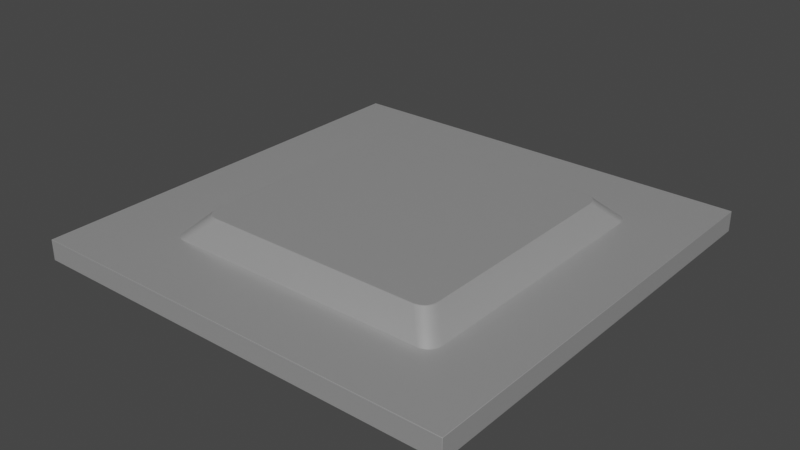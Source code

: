 # Source: SiFive-U74.blend  (saved by Blender 4.1.23; exported with 4.5.12 LTS)
import bpy
from mathutils import Matrix  # noqa: F401  (used for matrix-valued properties, if any)

bpy.ops.wm.read_factory_settings(use_empty=True)
scene = bpy.context.scene
scene.name = 'Scene'

# ---- collections
col_collection = bpy.data.collections.new('Collection'); scene.collection.children.link(col_collection)

# ---- materials (node trees are filled in below, after node groups)
mat_aluminum_lathed = bpy.data.materials.new('aluminum_lathed')
mat_aluminum_lathed.alpha_threshold = 0.0
mat_aluminum_lathed.use_transparent_shadow = False
mat_aluminum_lathed.preview_render_type = 'CUBE'
mat_aluminum_lathed.diffuse_color = (0.6, 0.6, 0.6, 1.0)
mat_aluminum_lathed.specular_color = (0.12, 0.12, 0.12)
mat_aluminum_lathed.roughness = 0.5

# ---- material node trees
mat_aluminum_lathed.use_nodes = True; mat_aluminum_lathed.node_tree.nodes.clear()
_N = mat_aluminum_lathed.node_tree.nodes; _L = mat_aluminum_lathed.node_tree.links
n0 = _N.new('ShaderNodeOutputMaterial'); n0.name = 'Material Output'; n0.location = (311, 300)
n1 = _N.new('ShaderNodeMapping'); n1.name = 'Mapping'; n1.location = (-765, 243)
n1.inputs[3].default_value = (120.4, 1.0, 1.0)
n2 = _N.new('ShaderNodeTexNoise'); n2.name = 'Noise Texture'; n2.location = (-519, 157)
n2.inputs[2].default_value = 60.0
n2.inputs[3].default_value = 16.0
n2.inputs[4].default_value = 0.8542
n2.inputs[8].default_value = 4.0
n3 = _N.new('ShaderNodeTexCoord'); n3.name = 'Texture Coordinate'; n3.location = (-940, 256)
n4 = _N.new('ShaderNodeValToRGB'); n4.name = 'ColorRamp'; n4.location = (-322, 228)
while len(n4.color_ramp.elements) > 1: n4.color_ramp.elements.remove(n4.color_ramp.elements[-1])
n4.color_ramp.elements[0].position = 0.05909; n4.color_ramp.elements[0].color = (0.0, 0.0, 0.0, 1.0)
_e = n4.color_ramp.elements.new(0.6); _e.color = (1.0, 1.0, 1.0, 1.0)
n5 = _N.new('ShaderNodeBsdfPrincipled'); n5.name = 'Principled BSDF'; n5.location = (36, 293)
n5.distribution = 'GGX'
n5.subsurface_method = 'BURLEY'
n5.inputs[1].default_value = 0.6955
n5.inputs[2].default_value = 0.2841
n5.inputs[3].default_value = 1.45
n5.inputs[13].default_value = 0.7841
n5.inputs[15].default_value = 0.1068
n5.inputs[16].default_value = 0.1205
n5.inputs[20].default_value = 0.0
n5.inputs[27].default_value = (0.0, 0.0, 0.0, 1.0)
n5.inputs[28].default_value = 1.0
_L.new(n5.outputs[0], n0.inputs[0])
_L.new(n1.outputs[0], n2.inputs[0])
_L.new(n2.outputs[1], n4.inputs[0])
_L.new(n4.outputs[0], n5.inputs[0])
_L.new(n3.outputs[2], n1.inputs[0])
n0.is_active_output = True

# ---- world
world_world = bpy.data.worlds.new('World'); scene.world = world_world
world_world.use_nodes = True; world_world.node_tree.nodes.clear()
_N = world_world.node_tree.nodes; _L = world_world.node_tree.links
n0 = _N.new('ShaderNodeOutputWorld'); n0.name = 'World Output'; n0.location = (300, 300)
n1 = _N.new('ShaderNodeBackground'); n1.name = 'Background'; n1.location = (10, 300)
n1.inputs[0].default_value = (0.05088, 0.05088, 0.05088, 1.0)
_L.new(n1.outputs[0], n0.inputs[0])
n0.is_active_output = True
world_world.color = (0.05088, 0.05088, 0.05088)
world_world.use_sun_shadow = False
world_world.sun_shadow_jitter_overblur = 0.0

# ---- meshes
me_shape_9_indexedfaceset_003 = bpy.data.meshes.new('SHAPE_9_IndexedFaceSet.003')
me_shape_9_indexedfaceset_003.from_pydata([(2.19, 0.8246, -2.362), (-2.057, 0.8246, 2.354), (-2.205, 0.8246, 2.26), (-2.233, 0.8246, 2.211), (-2.25, 0.8246, 2.153), (-2.254, 0.8246, 2.119), (-2.256, 0.8246, 2.084), (-2.371, 0.4309, 2.756), (-2.56, 0.4309, 2.695), (-1.978, 0.8246, 2.362), (-2.119, 0.8246, 2.332), (-2.167, 0.8246, 2.301), (2.19, 0.8246, 2.362), (2.438, 0.8246, 2.226), (2.407, 0.8246, 2.273), (2.317, 0.8246, 2.339), (2.225, 0.8246, 2.361), (2.269, 0.8246, -2.354), (2.332, 0.8246, -2.332), (2.379, 0.8246, -2.301), (2.417, 0.8246, -2.26), (-1.978, 0.8246, -2.362), (-2.226, 0.8246, -2.226), (-2.154, 0.8246, -2.311), (-2.013, 0.8246, -2.361), (2.468, 0.8246, 2.084), (2.46, 0.8246, 2.163), (2.367, 0.8246, 2.311), (2.259, 0.8246, 2.356), (2.862, 0.4309, 2.478), (2.801, 0.4309, 2.667), (2.711, 0.4309, 2.732), (2.653, 0.4309, 2.75), (2.445, 0.8246, -2.211), (2.462, 0.8246, -2.153), (2.467, 0.8246, -2.119), (2.468, 0.8246, -2.084), (2.584, 0.4309, -2.756), (2.773, 0.4309, -2.695), (2.839, 0.4309, -2.604), (2.861, 0.4309, -2.513), (-2.256, 0.8246, -2.084), (-2.248, 0.8246, -2.163), (-2.195, 0.8246, -2.273), (-2.104, 0.8246, -2.339), (-2.047, 0.8246, -2.356), (-2.371, 0.4309, -2.756), (-2.65, 0.4309, -2.478), (-2.589, 0.4309, -2.667), (-2.548, 0.4309, -2.705), (-2.498, 0.4309, -2.732), (-2.44, 0.4309, -2.75), (2.584, 0.4309, 2.756), (4.134, 0.4309, 4.134), (-2.65, 0.4309, 2.478), (-2.641, 0.4309, -2.557), (-2.619, 0.4309, -2.619), (-2.407, 0.4309, -2.754), (2.663, 0.4309, -2.747), (2.726, 0.4309, -2.726), (2.811, 0.4309, -2.654), (2.856, 0.4309, -2.546), (2.862, 0.4309, -2.478), (2.854, 0.4309, 2.557), (2.832, 0.4309, 2.619), (2.76, 0.4309, 2.705), (2.619, 0.4309, 2.754), (-2.451, 0.4309, 2.747), (-2.513, 0.4309, 2.726), (-2.598, 0.4309, 2.654), (-2.626, 0.4309, 2.604), (-2.643, 0.4309, 2.546), (-2.648, 0.4309, 2.513), (-4.134, 0.03718, -4.134), (-4.134, 0.4309, 4.134), (4.134, 0.03718, -4.134), (-4.134, 0.4309, -4.134), (4.134, 0.4309, -4.134), (-4.134, 0.03718, 4.134), (4.134, 0.03718, 4.134)], [], [(21, 0, 37), (21, 37, 46), (7, 9, 1), (67, 1, 10), (67, 7, 1), (68, 10, 11), (68, 67, 10), (8, 68, 11), (69, 11, 2), (69, 8, 11), (70, 2, 3), (70, 69, 2), (71, 3, 4), (71, 70, 3), (72, 71, 4), (54, 4, 5), (54, 5, 6), (54, 72, 4), (6, 41, 47), (6, 47, 54), (22, 23, 43), (44, 23, 22), (42, 44, 22), (45, 44, 42), (24, 45, 42), (41, 21, 24), (41, 24, 42), (0, 21, 41), (20, 19, 18), (10, 2, 11), (10, 3, 2), (33, 18, 17), (33, 20, 18), (1, 4, 3), (1, 5, 4), (1, 3, 10), (34, 33, 17), (35, 17, 0), (35, 34, 17), (9, 6, 5), (9, 41, 6), (9, 5, 1), (36, 35, 0), (12, 0, 41), (12, 41, 9), (12, 36, 0), (25, 36, 12), (16, 25, 12), (26, 16, 28), (26, 25, 16), (15, 26, 28), (13, 26, 15), (27, 13, 15), (14, 13, 27), (29, 25, 26), (63, 26, 13), (63, 29, 26), (64, 13, 14), (64, 63, 13), (30, 64, 14), (65, 14, 27), (65, 30, 14), (31, 27, 15), (31, 65, 27), (32, 15, 28), (32, 31, 15), (66, 32, 28), (52, 28, 16), (52, 16, 12), (52, 66, 28), (36, 25, 29), (36, 29, 62), (35, 36, 62), (34, 40, 61), (34, 62, 40), (34, 35, 62), (33, 61, 39), (33, 34, 61), (20, 39, 60), (20, 33, 39), (19, 38, 59), (19, 60, 38), (19, 20, 60), (18, 59, 58), (18, 19, 59), (17, 58, 37), (17, 18, 58), (0, 17, 37), (47, 41, 42), (55, 42, 22), (55, 47, 42), (56, 22, 43), (56, 55, 22), (48, 56, 43), (49, 43, 23), (49, 48, 43), (50, 23, 44), (50, 49, 23), (51, 44, 45), (51, 50, 44), (57, 51, 45), (46, 45, 24), (46, 24, 21), (46, 57, 45), (52, 9, 7), (12, 9, 52), (49, 76, 48), (56, 48, 76), (50, 76, 49), (55, 56, 76), (51, 76, 50), (57, 76, 51), (46, 76, 57), (47, 55, 76), (77, 46, 37), (77, 37, 58), (77, 58, 59), (77, 76, 46), (74, 54, 47), (74, 70, 71), (74, 71, 72), (74, 72, 54), (74, 47, 76), (69, 70, 74), (38, 77, 59), (8, 69, 74), (60, 77, 38), (68, 8, 74), (39, 77, 60), (67, 68, 74), (61, 77, 39), (40, 77, 61), (7, 67, 74), (62, 77, 40), (53, 29, 63), (53, 63, 64), (53, 64, 30), (53, 30, 65), (53, 65, 31), (53, 31, 32), (53, 32, 66), (53, 66, 52), (53, 52, 7), (53, 7, 74), (53, 77, 62), (53, 62, 29), (74, 73, 78), (74, 76, 73), (76, 75, 73), (76, 77, 75), (77, 79, 75), (77, 53, 79), (53, 78, 79), (53, 74, 78), (75, 78, 73), (75, 79, 78)])
me_shape_9_indexedfaceset_003.polygons.foreach_set('use_smooth', [True] * 156)
_k = set([(0, 17), (0, 21), (1, 9), (1, 10), (2, 3), (2, 11), (3, 4), (4, 5), (5, 6), (6, 41), (7, 52), (7, 67), (8, 68), (8, 69), (9, 12), (10, 11), (12, 16), (13, 14), (13, 26), (14, 27), (15, 27), (15, 28), (16, 28), (17, 18), (18, 19), (19, 20), (20, 33), (21, 24), (22, 42), (22, 43), (23, 43), (23, 44), (24, 45), (25, 26), (25, 36), (29, 62), (29, 63), (30, 64), (30, 65), (31, 32), (31, 65), (32, 66), (33, 34), (34, 35), (35, 36), (37, 46), (37, 58), (38, 59), (38, 60), (39, 60), (39, 61), (40, 61), (40, 62), (41, 42), (44, 45), (46, 57), (47, 54), (47, 55), (48, 49), (48, 56), (49, 50), (50, 51), (51, 57), (52, 66), (53, 74), (53, 77), (53, 79), (54, 72), (55, 56), (58, 59), (63, 64), (67, 68), (69, 70), (70, 71), (71, 72), (73, 75), (73, 76), (73, 78), (74, 76), (74, 78), (75, 77), (75, 79), (76, 77), (78, 79)])
me_shape_9_indexedfaceset_003.attributes.new('sharp_edge', 'BOOLEAN', 'EDGE').data.foreach_set('value', [ (min(e.vertices), max(e.vertices)) in _k for e in me_shape_9_indexedfaceset_003.edges])
_uv = me_shape_9_indexedfaceset_003.uv_layers.new(name='UVMap')
_uv.uv.foreach_set('vector', [0.07945, 1.0, 0.9205, 1.0, 1.0, 0.0, 0.07945, 1.0, 1.0, 0.0, 0.0, 0.0, 1.0, 0.4142, 0.4142, 1.0, 0.4016, 0.8817, 0.9874, 0.2959, 0.4016, 0.8817, 0.3691, 0.789, 0.9874, 0.2959, 1.0, 0.4142, 0.4016, 0.8817, 0.9549, 0.2032, 0.3691, 0.789, 0.3233, 0.7186, 0.9549, 0.2032, 0.9874, 0.2959, 0.3691, 0.789, 0.909, 0.1329, 0.9549, 0.2032, 0.3233, 0.7186, 0.8485, 0.0764, 0.3233, 0.7186, 0.2627, 0.6622, 0.8485, 0.0764, 0.909, 0.1329, 0.3233, 0.7186, 0.7745, 0.03494, 0.2627, 0.6622, 0.1887, 0.6207, 0.7745, 0.03494, 0.8485, 0.0764, 0.2627, 0.6622, 0.6884, 0.009315, 0.1887, 0.6207, 0.1026, 0.5951, 0.6884, 0.009315, 0.7745, 0.03494, 0.1887, 0.6207, 0.6384, 0.002332, 0.6884, 0.009315, 0.1026, 0.5951, 0.5858, 0.0, 0.1026, 0.5951, 0.05263, 0.5881, 0.5858, 0.0, 0.05263, 0.5881, 0.0, 0.5858, 0.5858, 0.0, 0.6384, 0.002332, 0.1026, 0.5951, 0.9205, 1.0, 0.07945, 1.0, 0.0, 0.0, 0.9205, 1.0, 0.0, 0.0, 1.0, 0.0, 0.02891, 0.006421, 0.01087, 0.02155, 0.0189, 0.01294, 0.004971, 0.03208, 0.01087, 0.02155, 0.02891, 0.006421, 0.0421, 0.00179, 0.004971, 0.03208, 0.02891, 0.006421, 0.001325, 0.04433, 0.004971, 0.03208, 0.0421, 0.00179, 0.0003317, 0.05144, 0.001325, 0.04433, 0.0421, 0.00179, 0.05893, 0.0, 0.0, 0.05893, 0.0003317, 0.05144, 0.05893, 0.0, 0.0003317, 0.05144, 0.0421, 0.00179, 0.0, 0.9411, 0.0, 0.05893, 0.05893, 0.0, 0.02155, 0.9891, 0.01294, 0.9811, 0.006421, 0.9711, 0.9936, 0.02891, 0.9785, 0.01087, 0.9871, 0.0189, 0.9936, 0.02891, 0.9679, 0.004971, 0.9785, 0.01087, 0.03208, 0.995, 0.006421, 0.9711, 0.00179, 0.9579, 0.03208, 0.995, 0.02155, 0.9891, 0.006421, 0.9711, 0.9982, 0.0421, 0.9557, 0.001325, 0.9679, 0.004971, 0.9982, 0.0421, 0.9486, 0.0003317, 0.9557, 0.001325, 0.9982, 0.0421, 0.9679, 0.004971, 0.9936, 0.02891, 0.04433, 0.9987, 0.03208, 0.995, 0.00179, 0.9579, 0.05144, 0.9997, 0.00179, 0.9579, 0.0, 0.9411, 0.05144, 0.9997, 0.04433, 0.9987, 0.00179, 0.9579, 1.0, 0.05893, 0.9411, 0.0, 0.9486, 0.0003317, 1.0, 0.05893, 0.05893, 0.0, 0.9411, 0.0, 1.0, 0.05893, 0.9486, 0.0003317, 0.9982, 0.0421, 0.05893, 1.0, 0.05144, 0.9997, 0.0, 0.9411, 1.0, 0.9411, 0.0, 0.9411, 0.05893, 0.0, 1.0, 0.9411, 0.05893, 0.0, 1.0, 0.05893, 1.0, 0.9411, 0.05893, 1.0, 0.0, 0.9411, 0.9411, 1.0, 0.05893, 1.0, 1.0, 0.9411, 0.9997, 0.9486, 0.9411, 1.0, 1.0, 0.9411, 0.9579, 0.9982, 0.9997, 0.9486, 0.9987, 0.9557, 0.9579, 0.9982, 0.9411, 1.0, 0.9997, 0.9486, 0.995, 0.9679, 0.9579, 0.9982, 0.9987, 0.9557, 0.9711, 0.9936, 0.9579, 0.9982, 0.995, 0.9679, 0.9891, 0.9785, 0.9711, 0.9936, 0.995, 0.9679, 0.9811, 0.9871, 0.9711, 0.9936, 0.9891, 0.9785, 1.0, 0.5858, 0.4142, 0.0, 0.4016, 0.1183, 0.9874, 0.7041, 0.4016, 0.1183, 0.3691, 0.211, 0.9874, 0.7041, 1.0, 0.5858, 0.4016, 0.1183, 0.9549, 0.7968, 0.3691, 0.211, 0.3233, 0.2814, 0.9549, 0.7968, 0.9874, 0.7041, 0.3691, 0.211, 0.909, 0.8671, 0.9549, 0.7968, 0.3233, 0.2814, 0.8485, 0.9236, 0.3233, 0.2814, 0.2627, 0.3378, 0.8485, 0.9236, 0.909, 0.8671, 0.3233, 0.2814, 0.7745, 0.9651, 0.2627, 0.3378, 0.1887, 0.3793, 0.7745, 0.9651, 0.8485, 0.9236, 0.2627, 0.3378, 0.6884, 0.9907, 0.1887, 0.3793, 0.1026, 0.4049, 0.6884, 0.9907, 0.7745, 0.9651, 0.1887, 0.3793, 0.6384, 0.9977, 0.6884, 0.9907, 0.1026, 0.4049, 0.5858, 1.0, 0.1026, 0.4049, 0.05263, 0.4119, 0.5858, 1.0, 0.05263, 0.4119, 0.0, 0.4142, 0.5858, 1.0, 0.6384, 0.9977, 0.1026, 0.4049, 0.07945, 0.0, 0.9205, 0.0, 1.0, 1.0, 0.07945, 0.0, 1.0, 1.0, 0.0, 1.0, 0.4119, 0.9474, 0.4142, 1.0, 1.0, 0.4142, 0.4049, 0.8974, 0.9977, 0.3616, 0.9907, 0.3116, 0.4049, 0.8974, 1.0, 0.4142, 0.9977, 0.3616, 0.4049, 0.8974, 0.4119, 0.9474, 1.0, 0.4142, 0.3793, 0.8113, 0.9907, 0.3116, 0.9651, 0.2255, 0.3793, 0.8113, 0.4049, 0.8974, 0.9907, 0.3116, 0.3378, 0.7373, 0.9651, 0.2255, 0.9236, 0.1515, 0.3378, 0.7373, 0.3793, 0.8113, 0.9651, 0.2255, 0.2814, 0.6767, 0.8671, 0.09095, 0.7968, 0.04513, 0.2814, 0.6767, 0.9236, 0.1515, 0.8671, 0.09095, 0.2814, 0.6767, 0.3378, 0.7373, 0.9236, 0.1515, 0.211, 0.6309, 0.7968, 0.04513, 0.7041, 0.01259, 0.211, 0.6309, 0.2814, 0.6767, 0.7968, 0.04513, 0.1183, 0.5984, 0.7041, 0.01259, 0.5858, 0.0, 0.1183, 0.5984, 0.211, 0.6309, 0.7041, 0.01259, 0.0, 0.5858, 0.1183, 0.5984, 0.5858, 0.0, 0.0, 0.4142, 0.5858, 1.0, 0.5984, 0.8817, 0.01259, 0.2959, 0.5984, 0.8817, 0.6309, 0.789, 0.01259, 0.2959, 0.0, 0.4142, 0.5984, 0.8817, 0.04513, 0.2032, 0.6309, 0.789, 0.6767, 0.7186, 0.04513, 0.2032, 0.01259, 0.2959, 0.6309, 0.789, 0.09095, 0.1329, 0.04513, 0.2032, 0.6767, 0.7186, 0.1515, 0.0764, 0.6767, 0.7186, 0.7373, 0.6622, 0.1515, 0.0764, 0.09095, 0.1329, 0.6767, 0.7186, 0.2255, 0.03494, 0.7373, 0.6622, 0.8113, 0.6207, 0.2255, 0.03494, 0.1515, 0.0764, 0.7373, 0.6622, 0.3116, 0.009314, 0.8113, 0.6207, 0.8974, 0.5951, 0.3116, 0.009314, 0.2255, 0.03494, 0.8113, 0.6207, 0.3616, 0.002332, 0.3116, 0.009314, 0.8974, 0.5951, 0.4142, 0.0, 0.8974, 0.5951, 0.9474, 0.5881, 0.4142, 0.0, 0.9474, 0.5881, 1.0, 0.5858, 0.4142, 0.0, 0.3616, 0.002332, 0.8974, 0.5951, 1.0, 1.0, 0.07945, 0.0, 0.0, 1.0, 0.9205, 0.0, 0.07945, 0.0, 1.0, 1.0, 0.1918, 0.1729, 0.0, 0.0, 0.1869, 0.1775, 0.1832, 0.1832, 0.1869, 0.1775, 0.0, 0.0, 0.1978, 0.1695, 0.0, 0.0, 0.1918, 0.1729, 0.1805, 0.1907, 0.1832, 0.1832, 0.0, 0.0, 0.2048, 0.1674, 0.0, 0.0, 0.1978, 0.1695, 0.2089, 0.1669, 0.0, 0.0, 0.2048, 0.1674, 0.2132, 0.1667, 0.0, 0.0, 0.2089, 0.1669, 0.1795, 0.2003, 0.1805, 0.1907, 0.0, 0.0, 1.0, 0.0, 0.2132, 0.1667, 0.8125, 0.1667, 1.0, 0.0, 0.8125, 0.1667, 0.8221, 0.1677, 1.0, 0.0, 0.8221, 0.1677, 0.8297, 0.1703, 1.0, 0.0, 0.0, 0.0, 0.2132, 0.1667, 0.0, 1.0, 0.1795, 0.7997, 0.1795, 0.2003, 0.0, 1.0, 0.1823, 0.815, 0.1803, 0.808, 0.0, 1.0, 0.1803, 0.808, 0.1797, 0.8039, 0.0, 1.0, 0.1797, 0.8039, 0.1795, 0.7997, 0.0, 1.0, 0.1795, 0.2003, 0.0, 0.0, 0.1857, 0.821, 0.1823, 0.815, 0.0, 1.0, 0.8354, 0.1741, 1.0, 0.0, 0.8297, 0.1703, 0.1903, 0.8259, 0.1857, 0.821, 0.0, 1.0, 0.84, 0.179, 1.0, 0.0, 0.8354, 0.1741, 0.196, 0.8297, 0.1903, 0.8259, 0.0, 1.0, 0.8433, 0.185, 1.0, 0.0, 0.84, 0.179, 0.2036, 0.8323, 0.196, 0.8297, 0.0, 1.0, 0.8454, 0.192, 1.0, 0.0, 0.8433, 0.185, 0.846, 0.1961, 1.0, 0.0, 0.8454, 0.192, 0.2132, 0.8333, 0.2036, 0.8323, 0.0, 1.0, 0.8462, 0.2003, 1.0, 0.0, 0.846, 0.1961, 1.0, 1.0, 0.8462, 0.7997, 0.8452, 0.8093, 1.0, 1.0, 0.8452, 0.8093, 0.8425, 0.8168, 1.0, 1.0, 0.8425, 0.8168, 0.8388, 0.8225, 1.0, 1.0, 0.8388, 0.8225, 0.8339, 0.8271, 1.0, 1.0, 0.8339, 0.8271, 0.8278, 0.8305, 1.0, 1.0, 0.8278, 0.8305, 0.8208, 0.8326, 1.0, 1.0, 0.8208, 0.8326, 0.8168, 0.8331, 1.0, 1.0, 0.8168, 0.8331, 0.8125, 0.8333, 1.0, 1.0, 0.8125, 0.8333, 0.2132, 0.8333, 1.0, 1.0, 0.2132, 0.8333, 0.0, 1.0, 1.0, 1.0, 1.0, 0.0, 0.8462, 0.2003, 1.0, 1.0, 0.8462, 0.2003, 0.8462, 0.7997, 1.0, 1.0, 0.0, 0.0, 1.0, 0.0, 1.0, 1.0, 0.0, 1.0, 0.0, 0.0, 0.0, 1.0, 1.0, 0.0, 0.0, 0.0, 0.0, 1.0, 1.0, 1.0, 1.0, 0.0, 0.0, 1.0, 1.0, 0.0, 0.0, 0.0, 0.0, 1.0, 1.0, 1.0, 1.0, 0.0, 1.0, 1.0, 0.0, 0.0, 1.0, 0.0, 1.0, 1.0, 0.0, 1.0, 0.0, 0.0, 1.0, 0.0, 0.0, 1.0, 0.0, 0.0, 1.0, 0.0, 1.0, 1.0, 0.0, 1.0])
me_shape_9_indexedfaceset_003.materials.append(mat_aluminum_lathed)
me_shape_9_indexedfaceset_003.update()
me_shape_9_indexedfaceset_003.normals_split_custom_set([tuple(v) for v in zip(*[iter([-0.009525, 0.7118, -0.7023, 0.02284, 0.7182, -0.6954, 0.04902, 0.7303, -0.6813, -0.009525, 0.7118, -0.7023, 0.04902, 0.7303, -0.6813, -0.02206, 0.7197, -0.694, -0.04902, 0.7303, 0.6813, -0.02284, 0.7182, 0.6954, -0.1201, 0.7595, 0.6394, -0.1585, 0.7729, 0.6144, -0.1201, 0.7595, 0.6394, -0.2536, 0.7989, 0.5454, -0.1585, 0.7729, 0.6144, -0.04902, 0.7303, 0.6813, -0.1201, 0.7595, 0.6394, -0.2732, 0.8029, 0.5298, -0.2536, 0.7989, 0.5454, -0.3698, 0.8153, 0.4455, -0.2732, 0.8029, 0.5298, -0.1585, 0.7729, 0.6144, -0.2536, 0.7989, 0.5454, -0.3744, 0.8156, 0.4412, -0.2732, 0.8029, 0.5298, -0.3698, 0.8153, 0.4455, -0.4666, 0.8136, 0.347, -0.3698, 0.8153, 0.4455, -0.4742, 0.8127, 0.3385, -0.4666, 0.8136, 0.347, -0.3744, 0.8156, 0.4412, -0.3698, 0.8153, 0.4455, -0.5511, 0.7973, 0.2462, -0.4742, 0.8127, 0.3385, -0.5678, 0.792, 0.2242, -0.5511, 0.7973, 0.2462, -0.4666, 0.8136, 0.347, -0.4742, 0.8127, 0.3385, -0.621, 0.7696, 0.1486, -0.5678, 0.792, 0.2242, -0.6396, 0.7588, 0.1226, -0.621, 0.7696, 0.1486, -0.5511, 0.7973, 0.2462, -0.5678, 0.792, 0.2242, -0.6678, 0.7409, 0.07122, -0.621, 0.7696, 0.1486, -0.6396, 0.7588, 0.1226, -0.694, 0.7197, 0.02207, -0.6396, 0.7588, 0.1226, -0.6808, 0.7306, 0.05174, -0.694, 0.7197, 0.02207, -0.6808, 0.7306, 0.05174, -0.7023, 0.7118, 0.009528, -0.694, 0.7197, 0.02207, -0.6678, 0.7409, 0.07122, -0.6396, 0.7588, 0.1226, -0.7023, 0.7118, 0.009528, -0.6954, 0.7183, -0.02284, -0.6813, 0.7303, -0.04902, -0.7023, 0.7118, 0.009528, -0.6813, 0.7303, -0.04902, -0.694, 0.7197, 0.02207, 0.0, 1.0, 4.1e-07, 0.0, 1.0, 4.159e-07, 0.0, 1.0, 9.872e-06, 0.0, 1.0, 0.0, 0.0, 1.0, 4.159e-07, 0.0, 1.0, 4.1e-07, 0.0, 1.0, 0.0, 0.0, 1.0, 0.0, 0.0, 1.0, 4.1e-07, 0.0, 1.0, 0.0, 0.0, 1.0, 0.0, 0.0, 1.0, 0.0, 0.0, 1.0, 0.0, 0.0, 1.0, 0.0, 0.0, 1.0, 0.0, 0.0, 1.0, -1.089e-07, 0.0, 1.0, -3.713e-07, 0.0, 1.0, 0.0, 0.0, 1.0, -1.089e-07, 0.0, 1.0, 0.0, 0.0, 1.0, 0.0, 0.0, 1.0, 1.676e-07, 0.0, 1.0, -3.713e-07, 0.0, 1.0, -1.089e-07, 0.0, 1.0, -5.93e-06, 0.0, 1.0, 9.871e-06, 0.0, 1.0, -1.213e-06, 0.0, 1.0, 2.487e-06, 0.0, 1.0, 4.343e-06, 0.0, 1.0, -9.872e-06, 0.0, 1.0, 2.487e-06, 0.0, 1.0, -2.202e-06, 0.0, 1.0, 4.343e-06, 0.0, 1.0, 2.768e-06, 0.0, 1.0, -1.213e-06, 0.0, 1.0, 5.847e-07, 0.0, 1.0, 2.768e-06, 0.0, 1.0, -5.93e-06, 0.0, 1.0, -1.213e-06, 0.0, 1.0, 2.34e-07, 0.0, 1.0, 1.371e-07, 0.0, 1.0, -2.202e-06, 0.0, 1.0, 2.34e-07, 0.0, 1.0, 1.239e-06, 0.0, 1.0, 1.371e-07, 0.0, 1.0, 2.34e-07, 0.0, 1.0, -2.202e-06, 0.0, 1.0, 2.487e-06, 0.0, 1.0, -3.918e-06, 0.0, 1.0, 2.768e-06, 0.0, 1.0, 5.847e-07, 0.0, 1.0, -9.481e-07, 0.0, 1.0, 5.847e-07, 0.0, 1.0, 1.676e-07, 0.0, 1.0, -9.481e-07, 0.0, 1.0, -3.918e-06, 0.0, 1.0, 5.847e-07, 0.0, 1.0, 4.713e-08, 0.0, 1.0, 3.434e-07, 0.0, 1.0, 1.239e-06, 0.0, 1.0, 4.713e-08, 0.0, 1.0, -1.089e-07, 0.0, 1.0, 3.434e-07, 0.0, 1.0, 4.713e-08, 0.0, 1.0, 1.239e-06, 0.0, 1.0, 2.34e-07, 0.0, 1.0, 0.0, 0.0, 1.0, -9.481e-07, 0.0, 1.0, 1.676e-07, 0.0, 1.0, 7.749e-09, 0.0, 1.0, 1.676e-07, 0.0, 1.0, -1.089e-07, 0.0, 1.0, 7.749e-09, 0.0, 1.0, -1.089e-07, 0.0, 1.0, 4.713e-08, 0.0, 1.0, 7.749e-09, 0.0, 1.0, 0.0, 0.0, 1.0, 1.676e-07, 0.0, 1.0, 0.0, 0.0, 1.0, 0.0, 0.0, 1.0, 7.749e-09, 0.0, 1.0, -1.239e-07, 0.0, 1.0, 0.0, 0.0, 1.0, 7.749e-09, 0.0, 1.0, -1.501e-08, 0.0, 1.0, -1.239e-07, 0.0, 1.0, -5.667e-07, 0.0, 1.0, -1.501e-08, 0.0, 1.0, 0.0, 0.0, 1.0, -1.239e-07, 0.0, 1.0, 0.0, 0.0, 1.0, -1.501e-08, 0.0, 1.0, -5.667e-07, 0.0, 1.0, 0.0, 0.0, 1.0, -1.501e-08, 0.0, 1.0, 0.0, 0.0, 1.0, 0.0, 0.0, 1.0, 0.0, 0.0, 1.0, 0.0, 0.0, 1.0, 0.0, 0.0, 1.0, 0.0, 0.0, 1.0, 0.0, 0.6813, 0.7303, 0.04902, 0.6954, 0.7183, 0.02284, 0.6394, 0.7595, 0.1201, 0.6144, 0.7729, 0.1585, 0.6394, 0.7595, 0.1201, 0.5454, 0.7989, 0.2536, 0.6144, 0.7729, 0.1585, 0.6813, 0.7303, 0.04902, 0.6394, 0.7595, 0.1201, 0.5298, 0.8029, 0.2732, 0.5454, 0.7989, 0.2536, 0.4455, 0.8153, 0.3698, 0.5298, 0.8029, 0.2732, 0.6144, 0.7729, 0.1585, 0.5454, 0.7989, 0.2536, 0.4412, 0.8156, 0.3744, 0.5298, 0.8029, 0.2732, 0.4455, 0.8153, 0.3698, 0.347, 0.8136, 0.4666, 0.4455, 0.8153, 0.3698, 0.3385, 0.8127, 0.4742, 0.347, 0.8136, 0.4666, 0.4412, 0.8156, 0.3744, 0.4455, 0.8153, 0.3698, 0.2462, 0.7973, 0.5511, 0.3385, 0.8127, 0.4742, 0.2242, 0.792, 0.5678, 0.2462, 0.7973, 0.5511, 0.347, 0.8136, 0.4666, 0.3385, 0.8127, 0.4742, 0.1486, 0.7696, 0.621, 0.2242, 0.792, 0.5678, 0.1226, 0.7588, 0.6396, 0.1486, 0.7696, 0.621, 0.2462, 0.7973, 0.5511, 0.2242, 0.792, 0.5678, 0.07122, 0.7409, 0.6678, 0.1486, 0.7696, 0.621, 0.1226, 0.7588, 0.6396, 0.02208, 0.7197, 0.694, 0.1226, 0.7588, 0.6396, 0.05174, 0.7306, 0.6808, 0.02208, 0.7197, 0.694, 0.05174, 0.7306, 0.6808, 0.009529, 0.7118, 0.7023, 0.02208, 0.7197, 0.694, 0.07122, 0.7409, 0.6678, 0.1226, 0.7588, 0.6396, 0.7023, 0.7118, -0.00953, 0.6954, 0.7183, 0.02284, 0.6813, 0.7303, 0.04902, 0.7023, 0.7118, -0.00953, 0.6813, 0.7303, 0.04902, 0.694, 0.7197, -0.02207, 0.6808, 0.7306, -0.05174, 0.7023, 0.7118, -0.00953, 0.694, 0.7197, -0.02207, 0.6396, 0.7588, -0.1226, 0.6678, 0.7409, -0.07122, 0.621, 0.7696, -0.1486, 0.6396, 0.7588, -0.1226, 0.694, 0.7197, -0.02207, 0.6678, 0.7409, -0.07122, 0.6396, 0.7588, -0.1226, 0.6808, 0.7306, -0.05174, 0.694, 0.7197, -0.02207, 0.5678, 0.792, -0.2242, 0.621, 0.7696, -0.1486, 0.5511, 0.7973, -0.2462, 0.5678, 0.792, -0.2242, 0.6396, 0.7588, -0.1226, 0.621, 0.7696, -0.1486, 0.4742, 0.8127, -0.3385, 0.5511, 0.7973, -0.2462, 0.4666, 0.8136, -0.347, 0.4742, 0.8127, -0.3385, 0.5678, 0.792, -0.2242, 0.5511, 0.7973, -0.2462, 0.3698, 0.8153, -0.4455, 0.3744, 0.8156, -0.4412, 0.2732, 0.8029, -0.5298, 0.3698, 0.8153, -0.4455, 0.4666, 0.8136, -0.347, 0.3744, 0.8156, -0.4412, 0.3698, 0.8153, -0.4455, 0.4742, 0.8127, -0.3385, 0.4666, 0.8136, -0.347, 0.2536, 0.7989, -0.5454, 0.2732, 0.8029, -0.5298, 0.1585, 0.7729, -0.6144, 0.2536, 0.7989, -0.5454, 0.3698, 0.8153, -0.4455, 0.2732, 0.8029, -0.5298, 0.1201, 0.7595, -0.6394, 0.1585, 0.7729, -0.6144, 0.04902, 0.7303, -0.6813, 0.1201, 0.7595, -0.6394, 0.2536, 0.7989, -0.5454, 0.1585, 0.7729, -0.6144, 0.02284, 0.7182, -0.6954, 0.1201, 0.7595, -0.6394, 0.04902, 0.7303, -0.6813, -0.6813, 0.7303, -0.04902, -0.6954, 0.7183, -0.02284, -0.6394, 0.7595, -0.1201, -0.6144, 0.7729, -0.1585, -0.6394, 0.7595, -0.1201, -0.5454, 0.7989, -0.2536, -0.6144, 0.7729, -0.1585, -0.6813, 0.7303, -0.04902, -0.6394, 0.7595, -0.1201, -0.5298, 0.8029, -0.2732, -0.5454, 0.7989, -0.2536, -0.4455, 0.8153, -0.3698, -0.5298, 0.8029, -0.2732, -0.6144, 0.7729, -0.1585, -0.5454, 0.7989, -0.2536, -0.4412, 0.8156, -0.3744, -0.5298, 0.8029, -0.2732, -0.4455, 0.8153, -0.3698, -0.347, 0.8136, -0.4666, -0.4455, 0.8153, -0.3698, -0.3385, 0.8127, -0.4742, -0.347, 0.8136, -0.4666, -0.4412, 0.8156, -0.3744, -0.4455, 0.8153, -0.3698, -0.2462, 0.7973, -0.5511, -0.3385, 0.8127, -0.4742, -0.2242, 0.792, -0.5678, -0.2462, 0.7973, -0.5511, -0.347, 0.8136, -0.4666, -0.3385, 0.8127, -0.4742, -0.1486, 0.7696, -0.621, -0.2242, 0.792, -0.5678, -0.1226, 0.7588, -0.6396, -0.1486, 0.7696, -0.621, -0.2462, 0.7973, -0.5511, -0.2242, 0.792, -0.5678, -0.07122, 0.7409, -0.6678, -0.1486, 0.7696, -0.621, -0.1226, 0.7588, -0.6396, -0.02206, 0.7197, -0.694, -0.1226, 0.7588, -0.6396, -0.05174, 0.7306, -0.6808, -0.02206, 0.7197, -0.694, -0.05174, 0.7306, -0.6808, -0.009525, 0.7118, -0.7023, -0.02206, 0.7197, -0.694, -0.07122, 0.7409, -0.6678, -0.1226, 0.7588, -0.6396, 0.02208, 0.7197, 0.694, -0.02284, 0.7182, 0.6954, -0.04902, 0.7303, 0.6813, 0.009529, 0.7118, 0.7023, -0.02284, 0.7182, 0.6954, 0.02208, 0.7197, 0.694, 0.0, 1.0, 0.0, 0.0, 1.0, 4.727e-09, 0.0, 1.0, 5.222e-07, 0.0, 1.0, -1.518e-07, 0.0, 1.0, 5.222e-07, 0.0, 1.0, 4.727e-09, 0.0, 1.0, 0.0, 0.0, 1.0, 4.727e-09, 0.0, 1.0, 0.0, 0.0, 1.0, -3.036e-07, 0.0, 1.0, -1.518e-07, 0.0, 1.0, 4.727e-09, 0.0, 1.0, 0.0, 0.0, 1.0, 4.727e-09, 0.0, 1.0, 0.0, 0.0, 1.0, 0.0, 0.0, 1.0, 4.727e-09, 0.0, 1.0, 0.0, 0.0, 1.0, 7.453e-09, 0.0, 1.0, 4.727e-09, 0.0, 1.0, 0.0, 0.0, 1.0, 0.0, 0.0, 1.0, -3.036e-07, 0.0, 1.0, 4.727e-09, 0.0, 1.0, 2.147e-08, 0.0, 1.0, 7.453e-09, 0.0, 1.0, -3.115e-08, 0.0, 1.0, 2.147e-08, 0.0, 1.0, -3.115e-08, 0.0, 1.0, -6.168e-10, 0.0, 1.0, 2.147e-08, 0.0, 1.0, -6.168e-10, 0.0, 1.0, 1.501e-07, 0.0, 1.0, 2.147e-08, 0.0, 1.0, 4.727e-09, 0.0, 1.0, 7.453e-09, 0.0, 1.0, -2.548e-08, 0.0, 1.0, 2.257e-07, 0.0, 1.0, 0.0, 0.0, 1.0, -2.548e-08, 0.0, 1.0, -3.541e-07, 0.0, 1.0, -4.75e-07, 0.0, 1.0, -2.548e-08, 0.0, 1.0, -4.75e-07, 0.0, 1.0, 5.585e-07, 0.0, 1.0, -2.548e-08, 0.0, 1.0, 5.585e-07, 0.0, 1.0, 2.257e-07, 0.0, 1.0, -2.548e-08, 0.0, 1.0, 0.0, 0.0, 1.0, 4.727e-09, 0.0, 1.0, 0.0, 0.0, 1.0, -3.541e-07, 0.0, 1.0, -2.548e-08, 0.0, 1.0, 0.0, 0.0, 1.0, 2.147e-08, 0.0, 1.0, 1.501e-07, 0.0, 1.0, 0.0, 0.0, 1.0, 0.0, 0.0, 1.0, -2.548e-08, 0.0, 1.0, 0.0, 0.0, 1.0, 2.147e-08, 0.0, 1.0, 0.0, 0.0, 1.0, 0.0, 0.0, 1.0, 0.0, 0.0, 1.0, -2.548e-08, 0.0, 1.0, 0.0, 0.0, 1.0, 2.147e-08, 0.0, 1.0, 0.0, 0.0, 1.0, -6.663e-07, 0.0, 1.0, 0.0, 0.0, 1.0, -2.548e-08, 0.0, 1.0, 0.0, 0.0, 1.0, 2.147e-08, 0.0, 1.0, 0.0, 0.0, 1.0, 1.883e-06, 0.0, 1.0, 2.147e-08, 0.0, 1.0, 0.0, 0.0, 1.0, -2.343e-07, 0.0, 1.0, -6.663e-07, 0.0, 1.0, -2.548e-08, 0.0, 1.0, 5.498e-07, 0.0, 1.0, 2.147e-08, 0.0, 1.0, 1.883e-06, 0.0, 1.0, -7.359e-09, 0.0, 1.0, -1.128e-07, 0.0, 1.0, -3.112e-07, 0.0, 1.0, -7.359e-09, 0.0, 1.0, -3.112e-07, 0.0, 1.0, 9.635e-08, 0.0, 1.0, -7.359e-09, 0.0, 1.0, 9.635e-08, 0.0, 1.0, 2.205e-07, 0.0, 1.0, -7.359e-09, 0.0, 1.0, 2.205e-07, 0.0, 1.0, -1.02e-07, 0.0, 1.0, -7.359e-09, 0.0, 1.0, -1.02e-07, 0.0, 1.0, -3.785e-07, 0.0, 1.0, -7.359e-09, 0.0, 1.0, -3.785e-07, 0.0, 1.0, -1.242e-07, 0.0, 1.0, -7.359e-09, 0.0, 1.0, -1.242e-07, 0.0, 1.0, 6.273e-07, 0.0, 1.0, -7.359e-09, 0.0, 1.0, 6.273e-07, 0.0, 1.0, 2.114e-07, 0.0, 1.0, -7.359e-09, 0.0, 1.0, 2.114e-07, 0.0, 1.0, -2.343e-07, 0.0, 1.0, -7.359e-09, 0.0, 1.0, -2.343e-07, 0.0, 1.0, -2.548e-08, 0.0, 1.0, -7.359e-09, 0.0, 1.0, 2.147e-08, 0.0, 1.0, 5.498e-07, 0.0, 1.0, -7.359e-09, 0.0, 1.0, 5.498e-07, 0.0, 1.0, -1.128e-07, -1.0, 0.0, 0.0, -1.0, 0.0, 0.0, -1.0, 0.0, 0.0, -1.0, 0.0, 0.0, -1.0, 0.0, 0.0, -1.0, 0.0, 0.0, 0.0, 0.0, -1.0, 0.0, 0.0, -1.0, 0.0, 0.0, -1.0, 0.0, 0.0, -1.0, 0.0, 0.0, -1.0, 0.0, 0.0, -1.0, 1.0, 0.0, 0.0, 1.0, 0.0, 0.0, 1.0, 0.0, 0.0, 1.0, 0.0, 0.0, 1.0, 0.0, 0.0, 1.0, 0.0, 0.0, 0.0, 0.0, 1.0, 0.0, 0.0, 1.0, 0.0, 0.0, 1.0, 0.0, 0.0, 1.0, 0.0, 0.0, 1.0, 0.0, 0.0, 1.0, 0.0, -1.0, 0.0, 0.0, -1.0, 0.0, 0.0, -1.0, 0.0, 0.0, -1.0, 0.0, 0.0, -1.0, 0.0, 0.0, -1.0, 0.0])] * 3)])

# ---- objects
ob_shape_9_indexedfaceset = bpy.data.objects.new('SHAPE_9_IndexedFaceSet', me_shape_9_indexedfaceset_003)

# ---- transforms, parenting, visibility, modifiers, constraints
ob_shape_9_indexedfaceset.location = (9.537e-07, -9.537e-07, 0.0)
ob_shape_9_indexedfaceset.rotation_euler = (1.571, 0.0, -0.0)
ob_shape_9_indexedfaceset.scale = (2.54, 2.54, 2.54)
_m = ob_shape_9_indexedfaceset.modifiers.new('Bevel', 'BEVEL')
_m.segments = 3

# ---- collection membership
col_collection.objects.link(ob_shape_9_indexedfaceset)

# ---- scene / render settings (as saved in the file)
scene.frame_start = 1; scene.frame_end = 250; scene.frame_set(1)
scene.render.engine = 'BLENDER_EEVEE_NEXT'
scene.cycles.sampling_pattern = 'TABULATED_SOBOL'
scene.cycles.use_light_tree = False
scene.eevee.ray_tracing_options.trace_max_roughness = 0.0
scene.view_settings.view_transform = 'Filmic'
bpy.context.view_layer.update()

# ---- added for rendering (the .blend has no active camera and no usable light): camera, sun
cam_auto = bpy.data.cameras.new('AutoCamera')
cam_auto.lens = 50.0
cam_auto.sensor_width = 36.0
cam_auto.clip_end = 1000.0
ob_auto_camera = bpy.data.objects.new('AutoCamera', cam_auto)
scene.collection.objects.link(ob_auto_camera)
ob_auto_camera.location = (27.54, -33.048, 23.1264)
ob_auto_camera.rotation_euler = (1.09748, -7.21219e-08, 0.694738)
scene.camera = ob_auto_camera
light_auto_sun = bpy.data.lights.new('AutoSun', 'SUN')
light_auto_sun.energy = 3.0
light_auto_sun.angle = 0.0523599
ob_auto_sun = bpy.data.objects.new('AutoSun', light_auto_sun)
scene.collection.objects.link(ob_auto_sun)
ob_auto_sun.rotation_euler = (0.872665, 0.174533, 0.523599)
bpy.context.view_layer.update()
